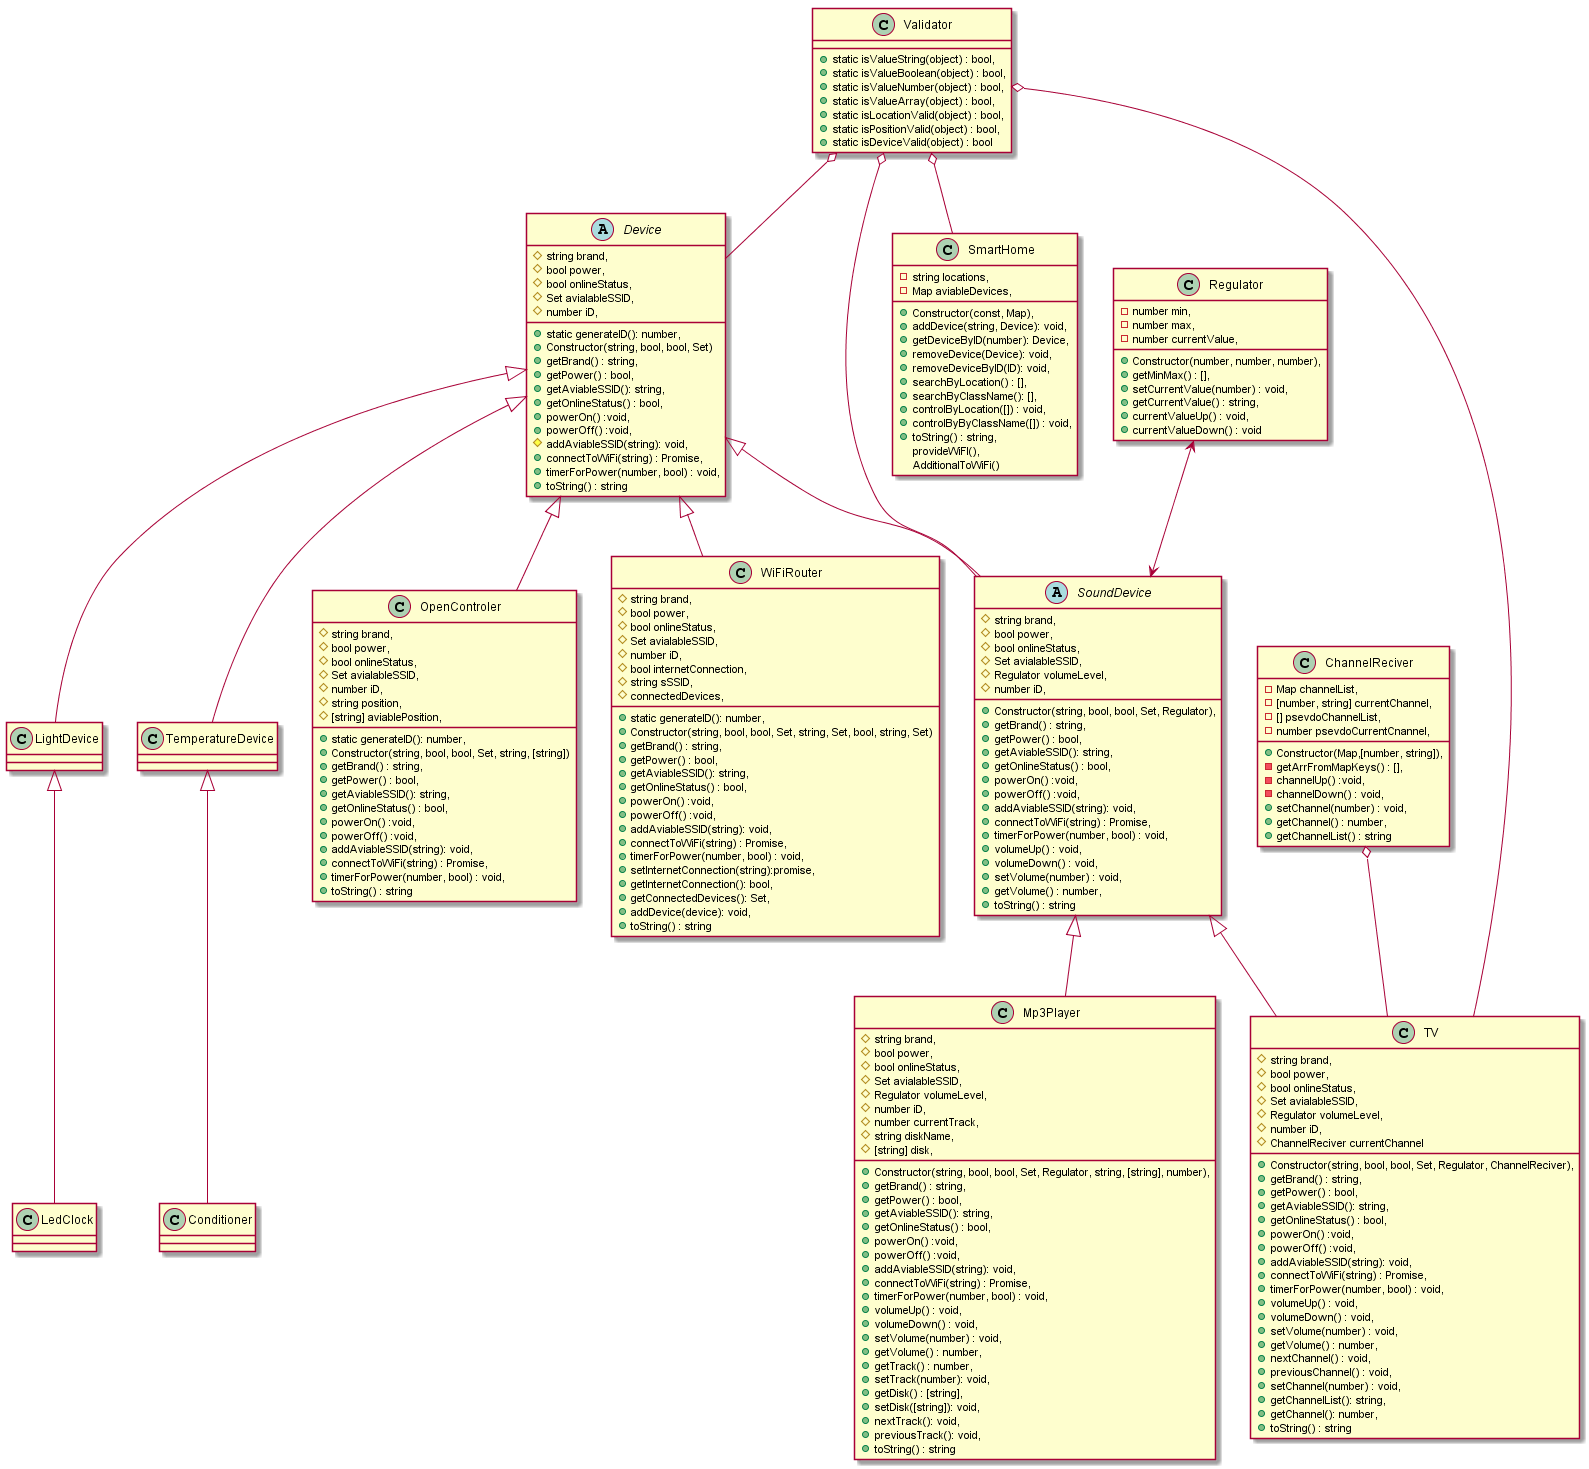

The diagram above was rendered by PlantUML. Its source (embedded in the PNG):
@startuml smartHome

class Validator{
    +static isValueString(object) : bool,
    +static isValueBoolean(object) : bool,
    +static isValueNumber(object) : bool,
    +static isValueArray(object) : bool,
    +static isLocationValid(object) : bool,
    +static isPositionValid(object) : bool,
    +static isDeviceValid(object) : bool
}

class ChannelReciver{
    +Constructor(Map,[number, string]),
    -Map channelList, 
    -[number, string] currentChannel,
    -[] psevdoChannelList,
    -number psevdoCurrentCnannel,
    -getArrFromMapKeys() : [],
    -channelUp() :void,
    -channelDown() : void,
    +setChannel(number) : void, 
    +getChannel() : number,
    +getChannelList() : string
}

class Regulator{
    +Constructor(number, number, number),
    -number min,
    -number max,
    -number currentValue,
    +getMinMax() : [],
    +setCurrentValue(number) : void,
    +getCurrentValue() : string, 
    +currentValueUp() : void,
    +currentValueDown() : void
}


abstract class Device{
    +static generateID(): number,
    +Constructor(string, bool, bool, Set)
    #string brand,
    #bool power,
    #bool onlineStatus,
    #Set avialableSSID,
    #number iD,
    +getBrand() : string,
    +getPower() : bool,
    +getAviableSSID(): string,
    +getOnlineStatus() : bool,
    +powerOn() :void,
    +powerOff() :void,
    #addAviableSSID(string): void,
    +connectToWiFi(string) : Promise,
    +timerForPower(number, bool) : void,
    +toString() : string
}

abstract class SoundDevice{
    +Constructor(string, bool, bool, Set, Regulator),
    #string brand,
    #bool power,
    #bool onlineStatus,
    #Set avialableSSID,
    #Regulator volumeLevel,
    #number iD,
    +getBrand() : string,
    +getPower() : bool,
    +getAviableSSID(): string,
    +getOnlineStatus() : bool,
    +powerOn() :void,
    +powerOff() :void,
    +addAviableSSID(string): void,
    +connectToWiFi(string) : Promise,
    +timerForPower(number, bool) : void,
    +volumeUp() : void,
    +volumeDown() : void,
    +setVolume(number) : void, 
    +getVolume() : number,
    +toString() : string
}

class Mp3Player{
     +Constructor(string, bool, bool, Set, Regulator, string, [string], number),
    #string brand,
    #bool power,
    #bool onlineStatus,
    #Set avialableSSID,
    #Regulator volumeLevel,
    #number iD,
    #number currentTrack,
    #string diskName,
    #[string] disk,
    +getBrand() : string,
    +getPower() : bool,
    +getAviableSSID(): string,
    +getOnlineStatus() : bool,
    +powerOn() :void,
    +powerOff() :void,
    +addAviableSSID(string): void,
    +connectToWiFi(string) : Promise,
    +timerForPower(number, bool) : void,
    +volumeUp() : void,
    +volumeDown() : void,
    +setVolume(number) : void, 
    +getVolume() : number,    
    +getTrack() : number,
    +setTrack(number): void,
    +getDisk() : [string],
    +setDisk([string]): void,
    +nextTrack(): void,
    +previousTrack(): void,
    +toString() : string
}

class TV{
    +Constructor(string, bool, bool, Set, Regulator, ChannelReciver),
    #string brand,
    #bool power,
    #bool onlineStatus,
    #Set avialableSSID,
    #Regulator volumeLevel,
    #number iD,
    #ChannelReciver currentChannel
    +getBrand() : string,
    +getPower() : bool,
    +getAviableSSID(): string,
    +getOnlineStatus() : bool,
    +powerOn() :void,
    +powerOff() :void,
    +addAviableSSID(string): void,
    +connectToWiFi(string) : Promise,
    +timerForPower(number, bool) : void,
    +volumeUp() : void,
    +volumeDown() : void,
    +setVolume(number) : void, 
    +getVolume() : number,
    +nextChannel() : void,
    +previousChannel() : void,
    +setChannel(number) : void,
    +getChannelList(): string,
    +getChannel(): number,
    +toString() : string

}

class OpenControler{
    +static generateID(): number,
    +Constructor(string, bool, bool, Set, string, [string])
    #string brand,
    #bool power,
    #bool onlineStatus,
    #Set avialableSSID,
    #number iD,
    #string position,
    #[string] aviablePosition,
    +getBrand() : string,
    +getPower() : bool,
    +getAviableSSID(): string,
    +getOnlineStatus() : bool,
    +powerOn() :void,
    +powerOff() :void,
    +addAviableSSID(string): void,
    +connectToWiFi(string) : Promise,
    +timerForPower(number, bool) : void,
    +toString() : string
}


class WiFiRouter{
    +static generateID(): number,
    +Constructor(string, bool, bool, Set, string, Set, bool, string, Set)
    #string brand,
    #bool power,
    #bool onlineStatus,
    #Set avialableSSID,
    #number iD,
    #bool internetConnection,
    #string sSSID,
    #connectedDevices,    
    +getBrand() : string,
    +getPower() : bool,
    +getAviableSSID(): string,
    +getOnlineStatus() : bool,
    +powerOn() :void,
    +powerOff() :void,
    +addAviableSSID(string): void,
    +connectToWiFi(string) : Promise,
    +timerForPower(number, bool) : void,
    +setInternetConnection(string):promise,
    +getInternetConnection(): bool,
    +getConnectedDevices(): Set,
    +addDevice(device): void,
    +toString() : string
}

class SmartHome{
    +Constructor(const, Map),
    -string locations,
    -Map aviableDevices,
    +addDevice(string, Device): void,
    +getDeviceByID(number): Device,
    +removeDevice(Device): void,
    +removeDeviceByID(ID): void,
    +searchByLocation() : [],
    +searchByClassName(): [],
    +controlByLocation([]) : void,
    +controlByByClassName([]) : void,
    +toString() : string,

    
    provideWiFI(),
    AdditionаlToWiFi()

}

Device <|-- SoundDevice
Device <|-- WiFiRouter
Device <|-- OpenControler
Device <|-- LightDevice
Device <|-- TemperatureDevice


SoundDevice <|-- TV
SoundDevice <|-- Mp3Player

LightDevice <|-- LedClock
TemperatureDevice <|-- Conditioner

ChannelReciver o-- TV
Regulator <--> SoundDevice
Validator o-- Device
Validator o-- SoundDevice
Validator o-- TV


Validator o-- SmartHome

@enduml